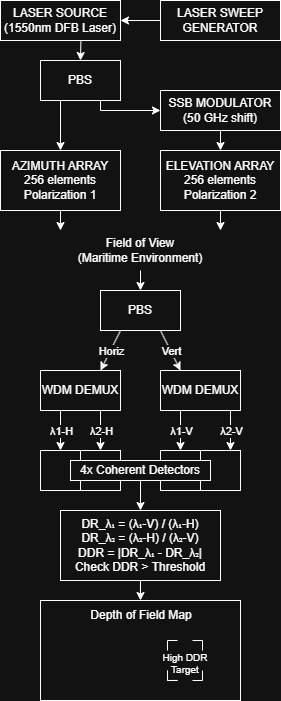

The diagram above was exported from draw.io. Its source (the exported page's mxGraphModel, read from the mxfile embedded in the PNG):
<mxGraphModel dx="1169" dy="746" grid="1" gridSize="10" guides="1" tooltips="1" connect="1" arrows="1" fold="1" page="1" pageScale="1" pageWidth="850" pageHeight="1100" math="0" shadow="0">
  <root>
    <mxCell id="0" />
    <mxCell id="1" parent="0" />
    <mxCell id="dgL6slPAd_zoL2qfW5CB-1" parent="1" style="rounded=0;whiteSpace=wrap;html=1;" value="LASER SOURCE&lt;div&gt;(1550nm DFB Laser)&lt;/div&gt;" vertex="1">
      <mxGeometry height="40" width="120" x="40" y="50" as="geometry" />
    </mxCell>
    <mxCell id="dgL6slPAd_zoL2qfW5CB-2" parent="1" style="rounded=0;whiteSpace=wrap;html=1;" value="PBS" vertex="1">
      <mxGeometry height="40" width="80" x="80" y="110" as="geometry" />
    </mxCell>
    <mxCell id="dgL6slPAd_zoL2qfW5CB-3" parent="1" style="rounded=0;whiteSpace=wrap;html=1;" value="SSB MODULATOR&lt;div&gt;(50 GHz shift)&lt;/div&gt;" vertex="1">
      <mxGeometry height="40" width="120" x="200" y="140" as="geometry" />
    </mxCell>
    <mxCell id="dgL6slPAd_zoL2qfW5CB-4" parent="1" style="rounded=0;whiteSpace=wrap;html=1;" value="ELEVATION ARRAY&lt;div&gt;256 elements&lt;/div&gt;&lt;div&gt;Polarization 2&lt;/div&gt;" vertex="1">
      <mxGeometry height="60" width="120" x="200" y="200" as="geometry" />
    </mxCell>
    <mxCell id="dgL6slPAd_zoL2qfW5CB-5" parent="1" style="rounded=0;whiteSpace=wrap;html=1;" value="AZIMUTH ARRAY&lt;div&gt;256 elements&lt;/div&gt;&lt;div&gt;Polarization 1&lt;/div&gt;" vertex="1">
      <mxGeometry height="60" width="120" x="40" y="200" as="geometry" />
    </mxCell>
    <mxCell id="dgL6slPAd_zoL2qfW5CB-6" parent="1" style="rounded=0;whiteSpace=wrap;html=1;" value="PBS" vertex="1">
      <mxGeometry height="40" width="80" x="140" y="340" as="geometry" />
    </mxCell>
    <mxCell id="dgL6slPAd_zoL2qfW5CB-7" edge="1" parent="1" source="dgL6slPAd_zoL2qfW5CB-1" style="endArrow=classic;html=1;rounded=0;exitX=0.67;exitY=0.989;exitDx=0;exitDy=0;entryX=0.5;entryY=0;entryDx=0;entryDy=0;exitPerimeter=0;" target="dgL6slPAd_zoL2qfW5CB-2" value="">
      <mxGeometry height="50" relative="1" width="50" as="geometry">
        <mxPoint x="400" y="350" as="sourcePoint" />
        <mxPoint x="450" y="300" as="targetPoint" />
      </mxGeometry>
    </mxCell>
    <mxCell id="dgL6slPAd_zoL2qfW5CB-8" edge="1" parent="1" source="dgL6slPAd_zoL2qfW5CB-2" style="endArrow=classic;html=1;rounded=0;exitX=0.25;exitY=1;exitDx=0;exitDy=0;entryX=0.5;entryY=0;entryDx=0;entryDy=0;" target="dgL6slPAd_zoL2qfW5CB-5" value="">
      <mxGeometry height="50" relative="1" width="50" as="geometry">
        <mxPoint x="330" y="210" as="sourcePoint" />
        <mxPoint x="330" y="250" as="targetPoint" />
      </mxGeometry>
    </mxCell>
    <mxCell id="dgL6slPAd_zoL2qfW5CB-9" edge="1" parent="1" source="dgL6slPAd_zoL2qfW5CB-2" style="endArrow=classic;html=1;rounded=0;exitX=0.75;exitY=1;exitDx=0;exitDy=0;entryX=0;entryY=0.5;entryDx=0;entryDy=0;" target="dgL6slPAd_zoL2qfW5CB-3" value="">
      <mxGeometry height="50" relative="1" width="50" as="geometry">
        <Array as="points">
          <mxPoint x="140" y="160" />
        </Array>
        <mxPoint x="390" y="300" as="sourcePoint" />
        <mxPoint x="390" y="340" as="targetPoint" />
      </mxGeometry>
    </mxCell>
    <mxCell id="dgL6slPAd_zoL2qfW5CB-10" edge="1" parent="1" source="dgL6slPAd_zoL2qfW5CB-3" style="endArrow=classic;html=1;rounded=0;exitX=0.5;exitY=1;exitDx=0;exitDy=0;" target="dgL6slPAd_zoL2qfW5CB-4" value="">
      <mxGeometry height="50" relative="1" width="50" as="geometry">
        <mxPoint x="410" y="280" as="sourcePoint" />
        <mxPoint x="410" y="320" as="targetPoint" />
      </mxGeometry>
    </mxCell>
    <mxCell id="dgL6slPAd_zoL2qfW5CB-11" edge="1" parent="1" style="endArrow=classic;html=1;rounded=0;" target="dgL6slPAd_zoL2qfW5CB-6" value="">
      <mxGeometry height="50" relative="1" width="50" as="geometry">
        <mxPoint x="180" y="320" as="sourcePoint" />
        <mxPoint x="340" y="390" as="targetPoint" />
      </mxGeometry>
    </mxCell>
    <mxCell id="dgL6slPAd_zoL2qfW5CB-12" edge="1" parent="1" source="dgL6slPAd_zoL2qfW5CB-5" style="endArrow=classic;html=1;rounded=0;exitX=0.5;exitY=1;exitDx=0;exitDy=0;" value="">
      <mxGeometry height="50" relative="1" width="50" as="geometry">
        <mxPoint x="420" y="450" as="sourcePoint" />
        <mxPoint x="100" y="280" as="targetPoint" />
      </mxGeometry>
    </mxCell>
    <mxCell id="dgL6slPAd_zoL2qfW5CB-13" edge="1" parent="1" source="dgL6slPAd_zoL2qfW5CB-4" style="endArrow=classic;html=1;rounded=0;exitX=0.5;exitY=1;exitDx=0;exitDy=0;" value="">
      <mxGeometry height="50" relative="1" width="50" as="geometry">
        <mxPoint x="390" y="440" as="sourcePoint" />
        <mxPoint x="260" y="280" as="targetPoint" />
      </mxGeometry>
    </mxCell>
    <mxCell id="dgL6slPAd_zoL2qfW5CB-16" edge="1" parent="1" source="dgL6slPAd_zoL2qfW5CB-6" style="endArrow=classic;html=1;rounded=0;exitX=0.25;exitY=1;exitDx=0;exitDy=0;" value="">
      <mxGeometry relative="1" as="geometry">
        <mxPoint x="380" y="410" as="sourcePoint" />
        <mxPoint x="140" y="420" as="targetPoint" />
      </mxGeometry>
    </mxCell>
    <mxCell id="dgL6slPAd_zoL2qfW5CB-17" connectable="0" parent="dgL6slPAd_zoL2qfW5CB-16" style="edgeLabel;resizable=0;html=1;;align=center;verticalAlign=middle;" value="Horiz" vertex="1">
      <mxGeometry relative="1" as="geometry" />
    </mxCell>
    <mxCell id="dgL6slPAd_zoL2qfW5CB-18" edge="1" parent="1" source="dgL6slPAd_zoL2qfW5CB-6" style="endArrow=classic;html=1;rounded=0;exitX=0.75;exitY=1;exitDx=0;exitDy=0;" value="">
      <mxGeometry relative="1" as="geometry">
        <mxPoint x="230" y="450" as="sourcePoint" />
        <mxPoint x="220" y="420" as="targetPoint" />
      </mxGeometry>
    </mxCell>
    <mxCell id="dgL6slPAd_zoL2qfW5CB-19" connectable="0" parent="dgL6slPAd_zoL2qfW5CB-18" style="edgeLabel;resizable=0;html=1;;align=center;verticalAlign=middle;" value="Vert" vertex="1">
      <mxGeometry relative="1" as="geometry" />
    </mxCell>
    <mxCell id="dgL6slPAd_zoL2qfW5CB-20" parent="1" style="rounded=0;whiteSpace=wrap;html=1;" value="WDM DEMUX" vertex="1">
      <mxGeometry height="40" width="80" x="80" y="420" as="geometry" />
    </mxCell>
    <mxCell id="dgL6slPAd_zoL2qfW5CB-21" parent="1" style="rounded=0;whiteSpace=wrap;html=1;" value="WDM DEMUX" vertex="1">
      <mxGeometry height="40" width="80" x="200" y="420" as="geometry" />
    </mxCell>
    <mxCell id="dgL6slPAd_zoL2qfW5CB-22" edge="1" parent="1" source="dgL6slPAd_zoL2qfW5CB-20" style="endArrow=classic;html=1;rounded=0;exitX=0.25;exitY=1;exitDx=0;exitDy=0;" value="">
      <mxGeometry relative="1" as="geometry">
        <mxPoint x="300" y="500" as="sourcePoint" />
        <mxPoint x="100" y="500" as="targetPoint" />
      </mxGeometry>
    </mxCell>
    <mxCell id="dgL6slPAd_zoL2qfW5CB-23" connectable="0" parent="dgL6slPAd_zoL2qfW5CB-22" style="edgeLabel;resizable=0;html=1;;align=center;verticalAlign=middle;" value="λ1-H" vertex="1">
      <mxGeometry relative="1" as="geometry" />
    </mxCell>
    <mxCell id="dgL6slPAd_zoL2qfW5CB-24" edge="1" parent="1" style="endArrow=classic;html=1;rounded=0;exitX=0.25;exitY=1;exitDx=0;exitDy=0;" value="">
      <mxGeometry relative="1" as="geometry">
        <mxPoint x="140" y="460" as="sourcePoint" />
        <mxPoint x="140" y="500" as="targetPoint" />
      </mxGeometry>
    </mxCell>
    <mxCell id="dgL6slPAd_zoL2qfW5CB-25" connectable="0" parent="dgL6slPAd_zoL2qfW5CB-24" style="edgeLabel;resizable=0;html=1;;align=center;verticalAlign=middle;" value="λ2-H" vertex="1">
      <mxGeometry relative="1" as="geometry" />
    </mxCell>
    <mxCell id="dgL6slPAd_zoL2qfW5CB-26" edge="1" parent="1" style="endArrow=classic;html=1;rounded=0;exitX=0.25;exitY=1;exitDx=0;exitDy=0;" value="">
      <mxGeometry relative="1" as="geometry">
        <mxPoint x="220" y="460" as="sourcePoint" />
        <mxPoint x="220" y="500" as="targetPoint" />
      </mxGeometry>
    </mxCell>
    <mxCell id="dgL6slPAd_zoL2qfW5CB-27" connectable="0" parent="dgL6slPAd_zoL2qfW5CB-26" style="edgeLabel;resizable=0;html=1;;align=center;verticalAlign=middle;" value="λ1-V" vertex="1">
      <mxGeometry relative="1" as="geometry" />
    </mxCell>
    <mxCell id="dgL6slPAd_zoL2qfW5CB-28" edge="1" parent="1" style="endArrow=classic;html=1;rounded=0;exitX=0.25;exitY=1;exitDx=0;exitDy=0;" value="">
      <mxGeometry relative="1" as="geometry">
        <mxPoint x="270" y="460" as="sourcePoint" />
        <mxPoint x="270" y="500" as="targetPoint" />
      </mxGeometry>
    </mxCell>
    <mxCell id="dgL6slPAd_zoL2qfW5CB-29" connectable="0" parent="dgL6slPAd_zoL2qfW5CB-28" style="edgeLabel;resizable=0;html=1;;align=center;verticalAlign=middle;" value="λ2-V" vertex="1">
      <mxGeometry relative="1" as="geometry" />
    </mxCell>
    <mxCell id="dgL6slPAd_zoL2qfW5CB-30" parent="1" style="rounded=0;whiteSpace=wrap;html=1;" value="" vertex="1">
      <mxGeometry height="40" width="40" x="80" y="500" as="geometry" />
    </mxCell>
    <mxCell id="dgL6slPAd_zoL2qfW5CB-31" parent="1" style="rounded=0;whiteSpace=wrap;html=1;" value="" vertex="1">
      <mxGeometry height="40" width="40" x="120" y="500" as="geometry" />
    </mxCell>
    <mxCell id="dgL6slPAd_zoL2qfW5CB-32" parent="1" style="rounded=0;whiteSpace=wrap;html=1;" value="" vertex="1">
      <mxGeometry height="40" width="40" x="200" y="500" as="geometry" />
    </mxCell>
    <mxCell id="dgL6slPAd_zoL2qfW5CB-33" parent="1" style="rounded=0;whiteSpace=wrap;html=1;" value="" vertex="1">
      <mxGeometry height="40" width="40" x="240" y="500" as="geometry" />
    </mxCell>
    <mxCell id="dgL6slPAd_zoL2qfW5CB-35" parent="1" style="rounded=0;whiteSpace=wrap;html=1;" value="" vertex="1">
      <mxGeometry height="20" width="140" x="110" y="510" as="geometry" />
    </mxCell>
    <mxCell id="dgL6slPAd_zoL2qfW5CB-34" parent="1" style="text;html=1;whiteSpace=wrap;strokeColor=none;fillColor=none;align=center;verticalAlign=middle;rounded=0;" value="4x Coherent Detectors" vertex="1">
      <mxGeometry height="15" width="140" x="110" y="512.5" as="geometry" />
    </mxCell>
    <mxCell id="dgL6slPAd_zoL2qfW5CB-36" edge="1" parent="1" source="dgL6slPAd_zoL2qfW5CB-35" style="endArrow=classic;html=1;rounded=0;exitX=0.5;exitY=1;exitDx=0;exitDy=0;" value="">
      <mxGeometry height="50" relative="1" width="50" as="geometry">
        <mxPoint x="330" y="520" as="sourcePoint" />
        <mxPoint x="180" y="560" as="targetPoint" />
      </mxGeometry>
    </mxCell>
    <mxCell id="dgL6slPAd_zoL2qfW5CB-38" parent="1" style="text;html=1;whiteSpace=wrap;strokeColor=none;fillColor=none;align=center;verticalAlign=middle;rounded=0;" value="Field of View&lt;br&gt;(Maritime Environment)" vertex="1">
      <mxGeometry height="40" width="200" x="80" y="280" as="geometry" />
    </mxCell>
    <mxCell id="dgL6slPAd_zoL2qfW5CB-40" parent="1" style="rounded=0;whiteSpace=wrap;html=1;" value="" vertex="1">
      <mxGeometry height="100" width="200" x="80" y="650" as="geometry" />
    </mxCell>
    <mxCell id="dgL6slPAd_zoL2qfW5CB-41" edge="1" parent="1" style="endArrow=none;html=1;rounded=0;" value="">
      <mxGeometry height="50" relative="1" width="50" as="geometry">
        <Array as="points">
          <mxPoint x="207" y="729.98" />
        </Array>
        <mxPoint x="207" y="719.98" as="sourcePoint" />
        <mxPoint x="217" y="729.98" as="targetPoint" />
      </mxGeometry>
    </mxCell>
    <mxCell id="dgL6slPAd_zoL2qfW5CB-42" edge="1" parent="1" style="endArrow=none;html=1;rounded=0;" value="">
      <mxGeometry height="50" relative="1" width="50" as="geometry">
        <Array as="points">
          <mxPoint x="207" y="729.98" />
        </Array>
        <mxPoint x="207" y="719.98" as="sourcePoint" />
        <mxPoint x="217" y="729.98" as="targetPoint" />
      </mxGeometry>
    </mxCell>
    <mxCell id="dgL6slPAd_zoL2qfW5CB-44" edge="1" parent="1" style="endArrow=none;html=1;rounded=0;" value="">
      <mxGeometry height="50" relative="1" width="50" as="geometry">
        <Array as="points">
          <mxPoint x="242" y="690.02" />
        </Array>
        <mxPoint x="232" y="690.02" as="sourcePoint" />
        <mxPoint x="242" y="700.02" as="targetPoint" />
      </mxGeometry>
    </mxCell>
    <mxCell id="dgL6slPAd_zoL2qfW5CB-45" edge="1" parent="1" style="endArrow=none;html=1;rounded=0;entryX=0.75;entryY=0.833;entryDx=0;entryDy=0;entryPerimeter=0;" value="">
      <mxGeometry height="50" relative="1" width="50" as="geometry">
        <Array as="points">
          <mxPoint x="242" y="730.02" />
        </Array>
        <mxPoint x="242" y="720.02" as="sourcePoint" />
        <mxPoint x="232.00000000000006" y="729.98" as="targetPoint" />
      </mxGeometry>
    </mxCell>
    <mxCell id="dgL6slPAd_zoL2qfW5CB-46" edge="1" parent="1" style="endArrow=none;html=1;rounded=0;exitX=0.7;exitY=0.583;exitDx=0;exitDy=0;exitPerimeter=0;" value="">
      <mxGeometry height="50" relative="1" width="50" as="geometry">
        <Array as="points">
          <mxPoint x="207" y="690.02" />
        </Array>
        <mxPoint x="217.00000000000006" y="689.98" as="sourcePoint" />
        <mxPoint x="207" y="700.02" as="targetPoint" />
      </mxGeometry>
    </mxCell>
    <mxCell id="dgL6slPAd_zoL2qfW5CB-47" parent="1" style="text;html=1;whiteSpace=wrap;strokeColor=none;fillColor=none;align=center;verticalAlign=middle;rounded=0;fontSize=8;" value="&lt;font style=&quot;font-size: 10px;&quot;&gt;High DDR Target&lt;/font&gt;" vertex="1">
      <mxGeometry height="30" width="50" x="200" y="698.02" as="geometry" />
    </mxCell>
    <mxCell id="dgL6slPAd_zoL2qfW5CB-48" parent="1" style="text;html=1;whiteSpace=wrap;strokeColor=none;fillColor=none;align=center;verticalAlign=middle;rounded=0;" value="Depth of Field Map" vertex="1">
      <mxGeometry height="30" width="120" x="121" y="650" as="geometry" />
    </mxCell>
    <mxCell id="dgL6slPAd_zoL2qfW5CB-50" parent="1" style="rounded=0;whiteSpace=wrap;html=1;" value="LASER SWEEP GENERATOR" vertex="1">
      <mxGeometry height="40" width="120" x="200" y="50" as="geometry" />
    </mxCell>
    <mxCell id="dgL6slPAd_zoL2qfW5CB-51" edge="1" parent="1" source="dgL6slPAd_zoL2qfW5CB-50" style="endArrow=classic;html=1;rounded=0;exitX=0;exitY=0.5;exitDx=0;exitDy=0;entryX=1;entryY=0.5;entryDx=0;entryDy=0;" target="dgL6slPAd_zoL2qfW5CB-1" value="">
      <mxGeometry height="50" relative="1" width="50" as="geometry">
        <mxPoint x="270" y="120" as="sourcePoint" />
        <mxPoint x="320" y="70" as="targetPoint" />
      </mxGeometry>
    </mxCell>
    <mxCell id="NawdE0LwDS3dfm_B96aZ-1" parent="1" style="rounded=0;whiteSpace=wrap;html=1;" value="DR_λ₁ = (λ₁-V) / (λ₁-H)&lt;br&gt;DR_λ₂ = (λ₂-H) / (λ₂-V)&lt;br&gt;DDR = |DR_λ₁ - DR_λ₂|&lt;div&gt;Check DDR &amp;gt; Threshold&lt;/div&gt;" vertex="1">
      <mxGeometry height="70" width="160" x="100" y="560" as="geometry" />
    </mxCell>
    <mxCell id="NawdE0LwDS3dfm_B96aZ-3" edge="1" parent="1" style="endArrow=classic;html=1;rounded=0;exitX=0.5;exitY=1;exitDx=0;exitDy=0;" value="">
      <mxGeometry height="50" relative="1" width="50" as="geometry">
        <Array as="points">
          <mxPoint x="180" y="630" />
        </Array>
        <mxPoint x="179.9" y="640" as="sourcePoint" />
        <mxPoint x="180" y="650" as="targetPoint" />
      </mxGeometry>
    </mxCell>
  </root>
</mxGraphModel>